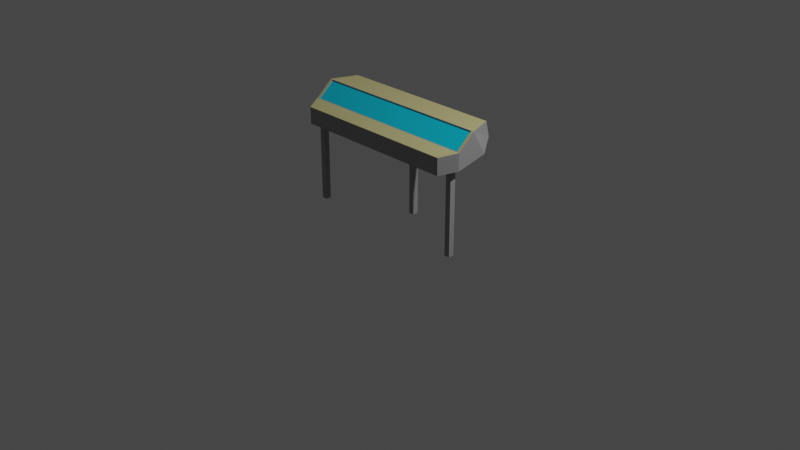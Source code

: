 # Source: information_panel.blend  (saved by Blender 2.80.75; exported with 4.5.12 LTS)
import bpy
from mathutils import Matrix  # noqa: F401  (used for matrix-valued properties, if any)

bpy.ops.wm.read_factory_settings(use_empty=True)
scene = bpy.context.scene
scene.name = 'Scene'

# ---- collections
col_collection = bpy.data.collections.new('Collection'); scene.collection.children.link(col_collection)

# ---- materials (node trees are filled in below, after node groups)
mat_material = bpy.data.materials.new('Material')
mat_material.alpha_threshold = 0.0
mat_material.use_transparent_shadow = False
mat_material.line_color = (0.0, 0.0, 0.0, 1.0)
mat_material_001 = bpy.data.materials.new('Material.001')
mat_material_001.use_transparent_shadow = False
mat_material_002 = bpy.data.materials.new('Material.002')
mat_material_002.use_transparent_shadow = False

# ---- material node trees
mat_material.use_nodes = True; mat_material.node_tree.nodes.clear()
_N = mat_material.node_tree.nodes; _L = mat_material.node_tree.links
n0 = _N.new('ShaderNodeOutputMaterial'); n0.name = 'Material Output'; n0.location = (300, 300)
n1 = _N.new('ShaderNodeBsdfPrincipled'); n1.name = 'Principled BSDF'; n1.location = (10, 300)
n1.distribution = 'GGX'
n1.subsurface_method = 'BURLEY'
n1.inputs[0].default_value = (0.3108, 0.3108, 0.3108, 1.0)
n1.inputs[2].default_value = 0.4
n1.inputs[3].default_value = 1.45
n1.inputs[27].default_value = (0.0, 0.0, 0.0, 1.0)
n1.inputs[28].default_value = 1.0
_L.new(n1.outputs[0], n0.inputs[0])
n0.is_active_output = True
mat_material_001.use_nodes = True; mat_material_001.node_tree.nodes.clear()
_N = mat_material_001.node_tree.nodes; _L = mat_material_001.node_tree.links
n0 = _N.new('ShaderNodeOutputMaterial'); n0.name = 'Material Output'; n0.location = (300, 300)
n1 = _N.new('ShaderNodeBsdfPrincipled'); n1.name = 'Principled BSDF'; n1.location = (10, 300)
n1.distribution = 'GGX'
n1.subsurface_method = 'BURLEY'
n1.inputs[0].default_value = (0.0, 0.5815, 0.8, 1.0)
n1.inputs[3].default_value = 1.45
n1.inputs[27].default_value = (0.0, 0.0, 0.0, 1.0)
n1.inputs[28].default_value = 1.0
_L.new(n1.outputs[0], n0.inputs[0])
n0.is_active_output = True
mat_material_002.use_nodes = True; mat_material_002.node_tree.nodes.clear()
_N = mat_material_002.node_tree.nodes; _L = mat_material_002.node_tree.links
n0 = _N.new('ShaderNodeOutputMaterial'); n0.name = 'Material Output'; n0.location = (300, 300)
n1 = _N.new('ShaderNodeBsdfPrincipled'); n1.name = 'Principled BSDF'; n1.location = (10, 300)
n1.distribution = 'GGX'
n1.subsurface_method = 'BURLEY'
n1.inputs[0].default_value = (0.4969, 0.4556, 0.2039, 1.0)
n1.inputs[3].default_value = 1.45
n1.inputs[27].default_value = (0.0, 0.0, 0.0, 1.0)
n1.inputs[28].default_value = 1.0
_L.new(n1.outputs[0], n0.inputs[0])
n0.is_active_output = True

# ---- world
world_world = bpy.data.worlds.new('World'); scene.world = world_world
world_world.use_nodes = True; world_world.node_tree.nodes.clear()
_N = world_world.node_tree.nodes; _L = world_world.node_tree.links
n0 = _N.new('ShaderNodeOutputWorld'); n0.name = 'World Output'; n0.location = (300, 300)
n1 = _N.new('ShaderNodeBackground'); n1.name = 'Background'; n1.location = (10, 300)
n1.inputs[0].default_value = (0.05088, 0.05088, 0.05088, 1.0)
_L.new(n1.outputs[0], n0.inputs[0])
n0.is_active_output = True
world_world.color = (0.05088, 0.05088, 0.05088)
world_world.use_sun_shadow = False
world_world.sun_shadow_jitter_overblur = 0.0

# ---- cameras
cam_camera = bpy.data.cameras.new('Camera')
cam_camera.clip_end = 100.0
cam_camera.ortho_scale = 7.314

# ---- lights
light_light = bpy.data.lights.new('Light', 'POINT')
light_light.transmission_factor = 0.0
light_light.energy = 1000.0
light_light.shadow_soft_size = 0.1
light_light.shadow_maximum_resolution = 0.006
light_light.use_absolute_resolution = True

# ---- meshes
me_cube = bpy.data.meshes.new('Cube')
me_cube.from_pydata([(0.8926, 0.7168, 9.885), (0.9, 0.8033, 8.621), (0.9, -1.0, 8.433), (0.9, -1.0, 7.0), (-0.9074, 0.7168, 9.885), (-0.9, 0.8033, 8.621), (-1.0, -1.0, 9.0), (-1.0, -1.0, 7.0), (-0.9, -1.0, 8.433), (-0.9, -1.0, 7.0), (0.9709, -0.5229, 8.679), (1.0, -0.5333, 7.189), (-0.9709, -0.5229, 8.679), (-1.0, -0.5333, 7.189), (1.0, 0.3667, 7.8), (0.9709, -0.05304, 9.897), (-0.9709, -0.05304, 9.897), (-1.0, 0.3667, 7.8), (1.0, -0.04256, 9.924), (1.0, -0.5333, 8.652), (-1.0, -0.04256, 9.924), (-1.0, -0.5333, 8.652), (0.9709, -0.03698, 9.841), (0.9709, -0.5068, 8.624), (-0.9709, -0.03698, 9.841), (-0.9709, -0.5068, 8.624)], [], [(19, 21, 8, 2), (3, 2, 8, 9), (13, 11, 3, 9), (11, 19, 2, 3), (5, 4, 0, 1), (13, 9, 8, 21), (17, 13, 21, 20), (14, 18, 19, 11), (17, 14, 11, 13), (12, 10, 23, 25), (0, 4, 20, 18), (5, 1, 14, 17), (1, 0, 18, 14), (5, 17, 20, 4), (15, 10, 19, 18), (12, 16, 20, 21), (10, 12, 21, 19), (16, 15, 18, 20), (22, 24, 25, 23), (10, 15, 22, 23), (15, 16, 24, 22), (16, 12, 25, 24)])
me_cube.polygons.foreach_set('material_index', [2, 0, 0, 0, 0, 0, 0, 0, 0, 0, 2, 0, 0, 0, 2, 2, 0, 0, 1, 0, 0, 0])
_uv = me_cube.uv_layers.new(name='UVMap')
_uv.uv.foreach_set('vector', [0.375, 0.125, 0.5625, 0.125, 0.5, 0.25, 0.375, 0.25, 0.375, 0.25, 0.625, 0.25, 0.625, 0.375, 0.375, 0.375, 0.4375, 0.875, 0.625, 0.875, 0.625, 1.0, 0.5, 1.0, 0.125, 0.625, 0.375, 0.625, 0.375, 0.75, 0.125, 0.75, 0.625, 0.5, 0.875, 0.5, 0.875, 0.75, 0.625, 0.75, 0.4375, 0.875, 0.5, 1.0, 0.625, 0.375, 0.625, 0.1875, 0.4062, 0.8125, 0.4375, 0.875, 0.625, 0.1875, 0.625, 0.09375, 0.125, 0.5625, 0.375, 0.5625, 0.375, 0.625, 0.125, 0.625, 0.4062, 0.8125, 0.625, 0.8125, 0.625, 0.875, 0.4375, 0.875, 0.5603, 0.1237, 0.3778, 0.1237, 0.3778, 0.1237, 0.5603, 0.1237, 0.375, 0.0, 0.625, 0.0, 0.5938, 0.0625, 0.375, 0.0625, 0.375, 0.75, 0.625, 0.75, 0.625, 0.8125, 0.4062, 0.8125, 0.125, 0.5, 0.375, 0.5, 0.375, 0.5625, 0.125, 0.5625, 0.375, 0.75, 0.4062, 0.8125, 0.625, 0.09375, 0.625, 0.0, 0.3781, 0.06383, 0.3778, 0.1237, 0.375, 0.125, 0.375, 0.0625, 0.5603, 0.1237, 0.59, 0.06383, 0.5938, 0.0625, 0.5625, 0.125, 0.3778, 0.1237, 0.5603, 0.1237, 0.5625, 0.125, 0.375, 0.125, 0.59, 0.06383, 0.3781, 0.06383, 0.375, 0.0625, 0.5938, 0.0625, 0.3781, 0.06383, 0.59, 0.06383, 0.5603, 0.1237, 0.3778, 0.1237, 0.3778, 0.1237, 0.3781, 0.06383, 0.3781, 0.06383, 0.3778, 0.1237, 0.3781, 0.06383, 0.59, 0.06383, 0.59, 0.06383, 0.3781, 0.06383, 0.59, 0.06383, 0.5603, 0.1237, 0.5603, 0.1237, 0.59, 0.06383])
me_cube.materials.append(mat_material)
me_cube.materials.append(mat_material_001)
me_cube.materials.append(mat_material_002)
me_cube.use_remesh_preserve_volume = False
me_cube.use_remesh_preserve_attributes = False
me_cube.use_mirror_vertex_groups = False
me_cube.update()
me_cube_002 = bpy.data.meshes.new('Cube.002')
me_cube_002.from_pydata([(-1.0, 5.667, -5.96e-08), (-1.0, 5.667, 2.125), (-1.0, 7.667, -5.96e-08), (-1.0, 7.667, 2.125), (1.0, 5.667, -5.96e-08), (1.0, 5.667, 2.125), (1.0, 7.667, -5.96e-08), (1.0, 7.667, 2.125)], [], [(0, 1, 3, 2), (2, 3, 7, 6), (6, 7, 5, 4), (4, 5, 1, 0), (2, 6, 4, 0), (7, 3, 1, 5)])
_uv = me_cube_002.uv_layers.new(name='UVMap')
_uv.uv.foreach_set('vector', [0.375, 0.0, 0.625, 0.0, 0.625, 0.25, 0.375, 0.25, 0.375, 0.25, 0.625, 0.25, 0.625, 0.5, 0.375, 0.5, 0.375, 0.5, 0.625, 0.5, 0.625, 0.75, 0.375, 0.75, 0.375, 0.75, 0.625, 0.75, 0.625, 1.0, 0.375, 1.0, 0.125, 0.5, 0.375, 0.5, 0.375, 0.75, 0.125, 0.75, 0.625, 0.5, 0.875, 0.5, 0.875, 0.75, 0.625, 0.75])
me_cube_002.materials.append(mat_material)
me_cube_002.use_remesh_preserve_volume = False
me_cube_002.use_remesh_preserve_attributes = False
me_cube_002.use_mirror_vertex_groups = False
me_cube_002.update()

# ---- objects
ob_cube = bpy.data.objects.new('Cube', me_cube)
ob_light = bpy.data.objects.new('Light', light_light)
ob_camera = bpy.data.objects.new('Camera', cam_camera)
ob_cube_001 = bpy.data.objects.new('Cube.001', me_cube_002)
ob_cube_002 = bpy.data.objects.new('Cube.002', me_cube_002)
ob_cube_003 = bpy.data.objects.new('Cube.003', me_cube_002)

# ---- transforms, parenting, visibility, modifiers, constraints
ob_cube.location = (0.0, 0.0, 0.0)
ob_cube.scale = (1.0, 0.375, 0.125)
ob_cube.lock_rotations_4d = False
ob_cube.empty_display_type = 'ARROWS'
ob_cube.lineart.crease_threshold = 0.0
ob_light.location = (4.076, 1.005, 5.904)
ob_light.rotation_euler = (0.6503, 0.05522, 1.866)
ob_light.lock_rotations_4d = False
ob_light.empty_display_type = 'ARROWS'
ob_light.color = (0.0, 0.0, 0.0, 0.0)
ob_light.lineart.crease_threshold = 0.0
ob_camera.location = (7.359, -6.926, 4.958)
ob_camera.rotation_euler = (1.109, 0.0, 0.8149)
ob_camera.lock_rotations_4d = False
ob_camera.empty_display_type = 'ARROWS'
ob_camera.color = (0.0, 0.0, 0.0, 0.0)
ob_camera.display_type = 'WIRE'
ob_camera.lineart.crease_threshold = 0.0
ob_cube_001.location = (0.0, 1.49e-08, 2.98e-08)
ob_cube_001.scale = (0.03, 0.03, 0.5)
ob_cube_001.lineart.crease_threshold = 0.0
ob_cube_002.location = (-0.9, -0.4, 0.0)
ob_cube_002.scale = (0.03, 0.03, 0.5)
ob_cube_002.lineart.crease_threshold = 0.0
ob_cube_003.location = (0.9, -0.4, 0.0)
ob_cube_003.scale = (0.03, 0.03, 0.5)
ob_cube_003.lineart.crease_threshold = 0.0

# ---- collection membership
col_collection.objects.link(ob_cube)
col_collection.objects.link(ob_light)
col_collection.objects.link(ob_camera)
col_collection.objects.link(ob_cube_001)
col_collection.objects.link(ob_cube_002)
col_collection.objects.link(ob_cube_003)

# ---- scene / render settings (as saved in the file)
scene.camera = ob_camera
scene.frame_start = 1; scene.frame_end = 250; scene.frame_set(1)
scene.render.engine = 'BLENDER_EEVEE_NEXT'
scene.cycles.use_denoising = False
scene.cycles.samples = 128
scene.cycles.sampling_pattern = 'TABULATED_SOBOL'
scene.cycles.use_adaptive_sampling = False
scene.cycles.use_light_tree = False
scene.view_settings.view_transform = 'Filmic'
bpy.context.view_layer.update()
